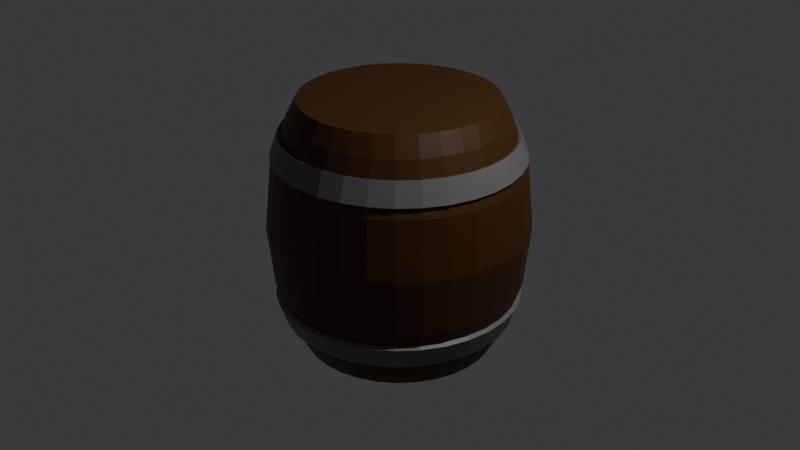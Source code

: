 # Source: barrel.blend  (saved by Blender 4.3.34; exported with 4.5.12 LTS)
import bpy
from mathutils import Matrix  # noqa: F401  (used for matrix-valued properties, if any)

bpy.ops.wm.read_factory_settings(use_empty=True)
scene = bpy.context.scene
scene.name = 'Scene'

# ---- collections
col_collection = bpy.data.collections.new('Collection'); scene.collection.children.link(col_collection)

# ---- materials (node trees are filled in below, after node groups)
mat_material_002 = bpy.data.materials.new('Material.002')
mat_material_001 = bpy.data.materials.new('Material.001')

# ---- material node trees
mat_material_002.use_nodes = True; mat_material_002.node_tree.nodes.clear()
_N = mat_material_002.node_tree.nodes; _L = mat_material_002.node_tree.links
n0 = _N.new('ShaderNodeBsdfPrincipled'); n0.name = 'Principled BSDF'; n0.location = (10, 300)
n0.inputs[0].default_value = (0.06042, 0.02178, 0.0, 1.0)
n1 = _N.new('ShaderNodeOutputMaterial'); n1.name = 'Material Output'; n1.location = (300, 300)
_L.new(n0.outputs[0], n1.inputs[0])
n1.is_active_output = True
mat_material_001.use_nodes = True; mat_material_001.node_tree.nodes.clear()
_N = mat_material_001.node_tree.nodes; _L = mat_material_001.node_tree.links
n0 = _N.new('ShaderNodeBsdfPrincipled'); n0.name = 'Principled BSDF'; n0.location = (10, 300)
n0.inputs[0].default_value = (0.1749, 0.1583, 0.1675, 1.0)
n1 = _N.new('ShaderNodeOutputMaterial'); n1.name = 'Material Output'; n1.location = (300, 300)
_L.new(n0.outputs[0], n1.inputs[0])
n1.is_active_output = True

# ---- world
world_world = bpy.data.worlds.new('World'); scene.world = world_world
world_world.use_nodes = True; world_world.node_tree.nodes.clear()
_N = world_world.node_tree.nodes; _L = world_world.node_tree.links
n0 = _N.new('ShaderNodeOutputWorld'); n0.name = 'World Output'; n0.location = (300, 300)
n1 = _N.new('ShaderNodeBackground'); n1.name = 'Background'; n1.location = (10, 300)
n1.inputs[0].default_value = (0.05088, 0.05088, 0.05088, 1.0)
_L.new(n1.outputs[0], n0.inputs[0])
n0.is_active_output = True
world_world.color = (0.05088, 0.05088, 0.05088)
world_world.sun_shadow_jitter_overblur = 0.0

# ---- cameras
cam_camera = bpy.data.cameras.new('Camera')
cam_camera.clip_end = 100.0
cam_camera.ortho_scale = 7.314

# ---- lights
light_light = bpy.data.lights.new('Light', 'POINT')
light_light.energy = 1000.0
light_light.shadow_soft_size = 0.1

# ---- meshes
me_cylinder = bpy.data.meshes.new('Cylinder')
me_cylinder.from_pydata([(0.0, 1.0, -1.0), (0.0, 1.0, 1.0), (0.1951, 0.9808, -1.0), (0.1951, 0.9808, 1.0), (0.3827, 0.9239, -1.0), (0.3827, 0.9239, 1.0), (0.5556, 0.8315, -1.0), (0.5556, 0.8315, 1.0), (0.7071, 0.7071, -1.0), (0.7071, 0.7071, 1.0), (0.8315, 0.5556, -1.0), (0.8315, 0.5556, 1.0), (0.9239, 0.3827, -1.0), (0.9239, 0.3827, 1.0), (0.9808, 0.1951, -1.0), (0.9808, 0.1951, 1.0), (1.0, 0.0, -1.0), (1.0, 0.0, 1.0), (0.9808, -0.1951, -1.0), (0.9808, -0.1951, 1.0), (0.9239, -0.3827, -1.0), (0.9239, -0.3827, 1.0), (0.8315, -0.5556, -1.0), (0.8315, -0.5556, 1.0), (0.7071, -0.7071, -1.0), (0.7071, -0.7071, 1.0), (0.5556, -0.8315, -1.0), (0.5556, -0.8315, 1.0), (0.3827, -0.9239, -1.0), (0.3827, -0.9239, 1.0), (0.1951, -0.9808, -1.0), (0.1951, -0.9808, 1.0), (0.0, -1.0, -1.0), (0.0, -1.0, 1.0), (-0.1951, -0.9808, -1.0), (-0.1951, -0.9808, 1.0), (-0.3827, -0.9239, -1.0), (-0.3827, -0.9239, 1.0), (-0.5556, -0.8315, -1.0), (-0.5556, -0.8315, 1.0), (-0.7071, -0.7071, -1.0), (-0.7071, -0.7071, 1.0), (-0.8315, -0.5556, -1.0), (-0.8315, -0.5556, 1.0), (-0.9239, -0.3827, -1.0), (-0.9239, -0.3827, 1.0), (-0.9808, -0.1951, -1.0), (-0.9808, -0.1951, 1.0), (-1.0, 0.0, -1.0), (-1.0, 0.0, 1.0), (-0.9808, 0.1951, -1.0), (-0.9808, 0.1951, 1.0), (-0.9239, 0.3827, -1.0), (-0.9239, 0.3827, 1.0), (-0.8315, 0.5556, -1.0), (-0.8315, 0.5556, 1.0), (-0.7071, 0.7071, -1.0), (-0.7071, 0.7071, 1.0), (-0.5556, 0.8315, -1.0), (-0.5556, 0.8315, 1.0), (-0.3827, 0.9239, -1.0), (-0.3827, 0.9239, 1.0), (-0.1951, 0.9808, -1.0), (-0.1951, 0.9808, 1.0), (3.446e-10, 1.103, 0.85), (3.446e-10, 1.103, -0.85), (0.0, 1.281, 0.46), (0.0, 1.344, 0.0), (0.0, 1.281, -0.46), (0.2151, 1.081, -0.85), (0.2151, 1.081, 0.85), (0.2499, 1.256, -0.46), (0.2621, 1.318, 0.0), (0.2499, 1.256, 0.46), (0.422, 1.019, -0.85), (0.422, 1.019, 0.85), (0.4902, 1.183, -0.46), (0.5142, 1.241, 0.0), (0.4902, 1.183, 0.46), (0.6126, 0.9168, -0.85), (0.6126, 0.9168, 0.85), (0.7117, 1.065, -0.46), (0.7465, 1.117, 0.0), (0.7117, 1.065, 0.46), (0.7797, 0.7797, -0.85), (0.7797, 0.7797, 0.85), (0.9058, 0.9058, -0.46), (0.9501, 0.9501, 0.0), (0.9058, 0.9058, 0.46), (0.9168, 0.6126, -0.85), (0.9168, 0.6126, 0.85), (1.065, 0.7117, -0.46), (1.117, 0.7465, 0.0), (1.065, 0.7117, 0.46), (1.019, 0.422, -0.85), (1.019, 0.422, 0.85), (1.183, 0.4902, -0.46), (1.241, 0.5142, 0.0), (1.183, 0.4902, 0.46), (1.081, 0.2151, -0.85), (1.081, 0.2151, 0.85), (1.256, 0.2499, -0.46), (1.318, 0.2621, 0.0), (1.256, 0.2499, 0.46), (1.103, -1.53e-09, -0.85), (1.103, -1.53e-09, 0.85), (1.281, -3.725e-09, -0.46), (1.344, -5.588e-09, 0.0), (1.281, -3.725e-09, 0.46), (1.081, -0.2151, -0.85), (1.081, -0.2151, 0.85), (1.256, -0.2499, -0.46), (1.318, -0.2621, 0.0), (1.256, -0.2499, 0.46), (1.019, -0.422, -0.85), (1.019, -0.422, 0.85), (1.183, -0.4902, -0.46), (1.241, -0.5142, 0.0), (1.183, -0.4902, 0.46), (0.9168, -0.6126, -0.85), (0.9168, -0.6126, 0.85), (1.065, -0.7117, -0.46), (1.117, -0.7465, 0.0), (1.065, -0.7117, 0.46), (0.7797, -0.7797, -0.85), (0.7797, -0.7797, 0.85), (0.9058, -0.9058, -0.46), (0.9501, -0.9501, 0.0), (0.9058, -0.9058, 0.46), (0.6126, -0.9168, -0.85), (0.6126, -0.9168, 0.85), (0.7117, -1.065, -0.46), (0.7465, -1.117, 0.0), (0.7117, -1.065, 0.46), (0.422, -1.019, -0.85), (0.422, -1.019, 0.85), (0.4902, -1.183, -0.46), (0.5142, -1.241, 0.0), (0.4902, -1.183, 0.46), (0.2151, -1.081, -0.85), (0.2151, -1.081, 0.85), (0.2499, -1.256, -0.46), (0.2621, -1.318, 0.0), (0.2499, -1.256, 0.46), (3.446e-10, -1.103, -0.85), (3.446e-10, -1.103, 0.85), (0.0, -1.281, -0.46), (0.0, -1.344, 0.0), (0.0, -1.281, 0.46), (-0.2151, -1.081, -0.85), (-0.2151, -1.081, 0.85), (-0.2499, -1.256, -0.46), (-0.2621, -1.318, 0.0), (-0.2499, -1.256, 0.46), (-0.422, -1.019, -0.85), (-0.422, -1.019, 0.85), (-0.4902, -1.183, -0.46), (-0.5142, -1.241, 0.0), (-0.4902, -1.183, 0.46), (-0.6126, -0.9168, -0.85), (-0.6126, -0.9168, 0.85), (-0.7117, -1.065, -0.46), (-0.7465, -1.117, 0.0), (-0.7117, -1.065, 0.46), (-0.7797, -0.7797, -0.85), (-0.7797, -0.7797, 0.85), (-0.9058, -0.9058, -0.46), (-0.9501, -0.9501, 0.0), (-0.9058, -0.9058, 0.46), (-0.9168, -0.6126, -0.85), (-0.9168, -0.6126, 0.85), (-1.065, -0.7117, -0.46), (-1.117, -0.7465, 0.0), (-1.065, -0.7117, 0.46), (-1.019, -0.422, -0.85), (-1.019, -0.422, 0.85), (-1.183, -0.4902, -0.46), (-1.241, -0.5142, 0.0), (-1.183, -0.4902, 0.46), (-1.081, -0.2151, -0.85), (-1.081, -0.2151, 0.85), (-1.256, -0.2499, -0.46), (-1.318, -0.2621, 0.0), (-1.256, -0.2499, 0.46), (-1.103, -1.53e-09, -0.85), (-1.103, -1.53e-09, 0.85), (-1.281, -3.725e-09, -0.46), (-1.344, -5.588e-09, 0.0), (-1.281, -3.725e-09, 0.46), (-1.081, 0.2151, -0.85), (-1.081, 0.2151, 0.85), (-1.256, 0.2499, -0.46), (-1.318, 0.2621, 0.0), (-1.256, 0.2499, 0.46), (-1.019, 0.422, -0.85), (-1.019, 0.422, 0.85), (-1.183, 0.4902, -0.46), (-1.241, 0.5142, 0.0), (-1.183, 0.4902, 0.46), (-0.9168, 0.6126, -0.85), (-0.9168, 0.6126, 0.85), (-1.065, 0.7117, -0.46), (-1.117, 0.7465, 0.0), (-1.065, 0.7117, 0.46), (-0.7797, 0.7797, -0.85), (-0.7797, 0.7797, 0.85), (-0.9058, 0.9058, -0.46), (-0.9501, 0.9501, 0.0), (-0.9058, 0.9058, 0.46), (-0.6126, 0.9168, -0.85), (-0.6126, 0.9168, 0.85), (-0.7117, 1.065, -0.46), (-0.7465, 1.117, 0.0), (-0.7117, 1.065, 0.46), (-0.422, 1.019, -0.85), (-0.422, 1.019, 0.85), (-0.4902, 1.183, -0.46), (-0.5142, 1.241, 0.0), (-0.4902, 1.183, 0.46), (-0.2151, 1.081, -0.85), (-0.2151, 1.081, 0.85), (-0.2499, 1.256, -0.46), (-0.2621, 1.318, 0.0), (-0.2499, 1.256, 0.46)], [], [(62, 219, 65, 0), (4, 74, 79, 6), (6, 79, 84, 8), (8, 84, 89, 10), (10, 89, 94, 12), (12, 94, 99, 14), (14, 99, 104, 16), (16, 104, 109, 18), (18, 109, 114, 20), (20, 114, 119, 22), (22, 119, 124, 24), (24, 124, 129, 26), (26, 129, 134, 28), (28, 134, 139, 30), (30, 139, 144, 32), (32, 144, 149, 34), (34, 149, 154, 36), (36, 154, 159, 38), (38, 159, 164, 40), (40, 164, 169, 42), (42, 169, 174, 44), (44, 174, 179, 46), (46, 179, 184, 48), (48, 184, 189, 50), (50, 189, 194, 52), (52, 194, 199, 54), (54, 199, 204, 56), (56, 204, 209, 58), (58, 209, 214, 60), (60, 214, 219, 62), (3, 1, 63, 61, 59, 57, 55, 53, 51, 49, 47, 45, 43, 41, 39, 37, 35, 33, 31, 29, 27, 25, 23, 21, 19, 17, 15, 13, 11, 9, 7, 5), (0, 65, 69, 2), (0, 2, 4, 6, 8, 10, 12, 14, 16, 18, 20, 22, 24, 26, 28, 30, 32, 34, 36, 38, 40, 42, 44, 46, 48, 50, 52, 54, 56, 58, 60, 62), (2, 69, 74, 4), (215, 61, 63, 220), (210, 59, 61, 215), (205, 57, 59, 210), (200, 55, 57, 205), (195, 53, 55, 200), (190, 51, 53, 195), (185, 49, 51, 190), (180, 47, 49, 185), (175, 45, 47, 180), (170, 43, 45, 175), (165, 41, 43, 170), (160, 39, 41, 165), (155, 37, 39, 160), (150, 35, 37, 155), (145, 33, 35, 150), (140, 31, 33, 145), (135, 29, 31, 140), (130, 27, 29, 135), (125, 25, 27, 130), (120, 23, 25, 125), (115, 21, 23, 120), (110, 19, 21, 115), (105, 17, 19, 110), (100, 15, 17, 105), (95, 13, 15, 100), (90, 11, 13, 95), (85, 9, 11, 90), (80, 7, 9, 85), (75, 5, 7, 80), (70, 3, 5, 75), (64, 1, 3, 70), (220, 64, 66, 223), (223, 66, 67, 222), (222, 67, 68, 221), (221, 68, 65, 219), (215, 220, 223, 218), (218, 223, 222, 217), (217, 222, 221, 216), (216, 221, 219, 214), (210, 215, 218, 213), (213, 218, 217, 212), (212, 217, 216, 211), (211, 216, 214, 209), (205, 210, 213, 208), (208, 213, 212, 207), (207, 212, 211, 206), (206, 211, 209, 204), (200, 205, 208, 203), (203, 208, 207, 202), (202, 207, 206, 201), (201, 206, 204, 199), (195, 200, 203, 198), (198, 203, 202, 197), (197, 202, 201, 196), (196, 201, 199, 194), (190, 195, 198, 193), (193, 198, 197, 192), (192, 197, 196, 191), (191, 196, 194, 189), (185, 190, 193, 188), (188, 193, 192, 187), (187, 192, 191, 186), (186, 191, 189, 184), (180, 185, 188, 183), (183, 188, 187, 182), (182, 187, 186, 181), (181, 186, 184, 179), (175, 180, 183, 178), (178, 183, 182, 177), (177, 182, 181, 176), (176, 181, 179, 174), (170, 175, 178, 173), (173, 178, 177, 172), (172, 177, 176, 171), (171, 176, 174, 169), (165, 170, 173, 168), (168, 173, 172, 167), (167, 172, 171, 166), (166, 171, 169, 164), (160, 165, 168, 163), (163, 168, 167, 162), (162, 167, 166, 161), (161, 166, 164, 159), (155, 160, 163, 158), (158, 163, 162, 157), (157, 162, 161, 156), (156, 161, 159, 154), (150, 155, 158, 153), (153, 158, 157, 152), (152, 157, 156, 151), (151, 156, 154, 149), (145, 150, 153, 148), (148, 153, 152, 147), (147, 152, 151, 146), (146, 151, 149, 144), (140, 145, 148, 143), (143, 148, 147, 142), (142, 147, 146, 141), (141, 146, 144, 139), (135, 140, 143, 138), (138, 143, 142, 137), (137, 142, 141, 136), (136, 141, 139, 134), (130, 135, 138, 133), (133, 138, 137, 132), (132, 137, 136, 131), (131, 136, 134, 129), (125, 130, 133, 128), (128, 133, 132, 127), (127, 132, 131, 126), (126, 131, 129, 124), (120, 125, 128, 123), (123, 128, 127, 122), (122, 127, 126, 121), (121, 126, 124, 119), (115, 120, 123, 118), (118, 123, 122, 117), (117, 122, 121, 116), (116, 121, 119, 114), (110, 115, 118, 113), (113, 118, 117, 112), (112, 117, 116, 111), (111, 116, 114, 109), (105, 110, 113, 108), (108, 113, 112, 107), (107, 112, 111, 106), (106, 111, 109, 104), (100, 105, 108, 103), (103, 108, 107, 102), (102, 107, 106, 101), (101, 106, 104, 99), (95, 100, 103, 98), (98, 103, 102, 97), (97, 102, 101, 96), (96, 101, 99, 94), (90, 95, 98, 93), (93, 98, 97, 92), (92, 97, 96, 91), (91, 96, 94, 89), (85, 90, 93, 88), (88, 93, 92, 87), (87, 92, 91, 86), (86, 91, 89, 84), (80, 85, 88, 83), (83, 88, 87, 82), (82, 87, 86, 81), (81, 86, 84, 79), (75, 80, 83, 78), (78, 83, 82, 77), (77, 82, 81, 76), (76, 81, 79, 74), (70, 75, 78, 73), (73, 78, 77, 72), (72, 77, 76, 71), (71, 76, 74, 69), (64, 70, 73, 66), (66, 73, 72, 67), (67, 72, 71, 68), (68, 71, 69, 65), (220, 63, 1, 64)])
_uv = me_cylinder.uv_layers.new(name='UVMap')
_uv.uv.foreach_set('vector', [0.03125, 0.5, 0.03125, 0.5375, 0.0, 0.5375, 0.0, 0.5, 0.9375, 0.5, 0.9375, 0.5375, 0.9062, 0.5375, 0.9062, 0.5, 0.9062, 0.5, 0.9062, 0.5375, 0.875, 0.5375, 0.875, 0.5, 0.875, 0.5, 0.875, 0.5375, 0.8438, 0.5375, 0.8438, 0.5, 0.8438, 0.5, 0.8438, 0.5375, 0.8125, 0.5375, 0.8125, 0.5, 0.8125, 0.5, 0.8125, 0.5375, 0.7812, 0.5375, 0.7812, 0.5, 0.7812, 0.5, 0.7812, 0.5375, 0.75, 0.5375, 0.75, 0.5, 0.75, 0.5, 0.75, 0.5375, 0.7188, 0.5375, 0.7188, 0.5, 0.7188, 0.5, 0.7188, 0.5375, 0.6875, 0.5375, 0.6875, 0.5, 0.6875, 0.5, 0.6875, 0.5375, 0.6562, 0.5375, 0.6562, 0.5, 0.6562, 0.5, 0.6562, 0.5375, 0.625, 0.5375, 0.625, 0.5, 0.625, 0.5, 0.625, 0.5375, 0.5938, 0.5375, 0.5938, 0.5, 0.5938, 0.5, 0.5938, 0.5375, 0.5625, 0.5375, 0.5625, 0.5, 0.5625, 0.5, 0.5625, 0.5375, 0.5312, 0.5375, 0.5312, 0.5, 0.5312, 0.5, 0.5312, 0.5375, 0.5, 0.5375, 0.5, 0.5, 0.5, 0.5, 0.5, 0.5375, 0.4688, 0.5375, 0.4688, 0.5, 0.4688, 0.5, 0.4688, 0.5375, 0.4375, 0.5375, 0.4375, 0.5, 0.4375, 0.5, 0.4375, 0.5375, 0.4062, 0.5375, 0.4062, 0.5, 0.4062, 0.5, 0.4062, 0.5375, 0.375, 0.5375, 0.375, 0.5, 0.375, 0.5, 0.375, 0.5375, 0.3438, 0.5375, 0.3438, 0.5, 0.3438, 0.5, 0.3438, 0.5375, 0.3125, 0.5375, 0.3125, 0.5, 0.3125, 0.5, 0.3125, 0.5375, 0.2812, 0.5375, 0.2812, 0.5, 0.2812, 0.5, 0.2812, 0.5375, 0.25, 0.5375, 0.25, 0.5, 0.25, 0.5, 0.25, 0.5375, 0.2188, 0.5375, 0.2188, 0.5, 0.2188, 0.5, 0.2188, 0.5375, 0.1875, 0.5375, 0.1875, 0.5, 0.1875, 0.5, 0.1875, 0.5375, 0.1562, 0.5375, 0.1562, 0.5, 0.1562, 0.5, 0.1562, 0.5375, 0.125, 0.5375, 0.125, 0.5, 0.125, 0.5, 0.125, 0.5375, 0.09375, 0.5375, 0.09375, 0.5, 0.09375, 0.5, 0.09375, 0.5375, 0.0625, 0.5375, 0.0625, 0.5, 0.0625, 0.5, 0.0625, 0.5375, 0.03125, 0.5375, 0.03125, 0.5, 0.2968, 0.4854, 0.25, 0.49, 0.2032, 0.4854, 0.1582, 0.4717, 0.1167, 0.4496, 0.08029, 0.4197, 0.05045, 0.3833, 0.02827, 0.3418, 0.01461, 0.2968, 0.01, 0.25, 0.01461, 0.2032, 0.02827, 0.1582, 0.05045, 0.1167, 0.08029, 0.08029, 0.1167, 0.05045, 0.1582, 0.02827, 0.2032, 0.01461, 0.25, 0.01, 0.2968, 0.01461, 0.3418, 0.02827, 0.3833, 0.05045, 0.4197, 0.08029, 0.4496, 0.1167, 0.4717, 0.1582, 0.4854, 0.2032, 0.49, 0.25, 0.4854, 0.2968, 0.4717, 0.3418, 0.4496, 0.3833, 0.4197, 0.4197, 0.3833, 0.4496, 0.3418, 0.4717, 1.0, 0.5, 1.0, 0.5375, 0.9688, 0.5375, 0.9688, 0.5, 0.75, 0.49, 0.7968, 0.4854, 0.8418, 0.4717, 0.8833, 0.4496, 0.9197, 0.4197, 0.9496, 0.3833, 0.9717, 0.3418, 0.9854, 0.2968, 0.99, 0.25, 0.9854, 0.2032, 0.9717, 0.1582, 0.9496, 0.1167, 0.9197, 0.08029, 0.8833, 0.05045, 0.8418, 0.02827, 0.7968, 0.01461, 0.75, 0.01, 0.7032, 0.01461, 0.6582, 0.02827, 0.6167, 0.05045, 0.5803, 0.08029, 0.5504, 0.1167, 0.5283, 0.1582, 0.5146, 0.2032, 0.51, 0.25, 0.5146, 0.2968, 0.5283, 0.3418, 0.5504, 0.3833, 0.5803, 0.4197, 0.6167, 0.4496, 0.6582, 0.4717, 0.7032, 0.4854, 0.9688, 0.5, 0.9688, 0.5375, 0.9375, 0.5375, 0.9375, 0.5, 0.0625, 0.9625, 0.0625, 1.0, 0.03125, 1.0, 0.03125, 0.9625, 0.09375, 0.9625, 0.09375, 1.0, 0.0625, 1.0, 0.0625, 0.9625, 0.125, 0.9625, 0.125, 1.0, 0.09375, 1.0, 0.09375, 0.9625, 0.1562, 0.9625, 0.1562, 1.0, 0.125, 1.0, 0.125, 0.9625, 0.1875, 0.9625, 0.1875, 1.0, 0.1562, 1.0, 0.1562, 0.9625, 0.2188, 0.9625, 0.2188, 1.0, 0.1875, 1.0, 0.1875, 0.9625, 0.25, 0.9625, 0.25, 1.0, 0.2188, 1.0, 0.2188, 0.9625, 0.2812, 0.9625, 0.2812, 1.0, 0.25, 1.0, 0.25, 0.9625, 0.3125, 0.9625, 0.3125, 1.0, 0.2812, 1.0, 0.2812, 0.9625, 0.3438, 0.9625, 0.3438, 1.0, 0.3125, 1.0, 0.3125, 0.9625, 0.375, 0.9625, 0.375, 1.0, 0.3438, 1.0, 0.3438, 0.9625, 0.4062, 0.9625, 0.4062, 1.0, 0.375, 1.0, 0.375, 0.9625, 0.4375, 0.9625, 0.4375, 1.0, 0.4062, 1.0, 0.4062, 0.9625, 0.4688, 0.9625, 0.4688, 1.0, 0.4375, 1.0, 0.4375, 0.9625, 0.5, 0.9625, 0.5, 1.0, 0.4688, 1.0, 0.4688, 0.9625, 0.5312, 0.9625, 0.5312, 1.0, 0.5, 1.0, 0.5, 0.9625, 0.5625, 0.9625, 0.5625, 1.0, 0.5312, 1.0, 0.5312, 0.9625, 0.5938, 0.9625, 0.5938, 1.0, 0.5625, 1.0, 0.5625, 0.9625, 0.625, 0.9625, 0.625, 1.0, 0.5938, 1.0, 0.5938, 0.9625, 0.6562, 0.9625, 0.6562, 1.0, 0.625, 1.0, 0.625, 0.9625, 0.6875, 0.9625, 0.6875, 1.0, 0.6562, 1.0, 0.6562, 0.9625, 0.7188, 0.9625, 0.7188, 1.0, 0.6875, 1.0, 0.6875, 0.9625, 0.75, 0.9625, 0.75, 1.0, 0.7188, 1.0, 0.7188, 0.9625, 0.7812, 0.9625, 0.7812, 1.0, 0.75, 1.0, 0.75, 0.9625, 0.8125, 0.9625, 0.8125, 1.0, 0.7812, 1.0, 0.7812, 0.9625, 0.8438, 0.9625, 0.8438, 1.0, 0.8125, 1.0, 0.8125, 0.9625, 0.875, 0.9625, 0.875, 1.0, 0.8438, 1.0, 0.8438, 0.9625, 0.9062, 0.9625, 0.9062, 1.0, 0.875, 1.0, 0.875, 0.9625, 0.9375, 0.9625, 0.9375, 1.0, 0.9062, 1.0, 0.9062, 0.9625, 0.9688, 0.9625, 0.9688, 1.0, 0.9375, 1.0, 0.9375, 0.9625, 1.0, 0.9625, 1.0, 1.0, 0.9688, 1.0, 0.9688, 0.9625, 0.03125, 0.9625, 0.0, 0.9625, 0.0007045, 0.8753, 0.03125, 0.8753, 0.03125, 0.8753, 0.0007045, 0.8753, 0.003161, 0.75, 0.03125, 0.75, 0.03125, 0.75, 0.003161, 0.75, 0.0007045, 0.6247, 0.03125, 0.6247, 0.03125, 0.6247, 0.0007045, 0.6247, 0.0, 0.5375, 0.03125, 0.5375, 0.0625, 0.9625, 0.03125, 0.9625, 0.03125, 0.8753, 0.0625, 0.8753, 0.0625, 0.8753, 0.03125, 0.8753, 0.03125, 0.75, 0.0625, 0.75, 0.0625, 0.75, 0.03125, 0.75, 0.03125, 0.6247, 0.0625, 0.6247, 0.0625, 0.6247, 0.03125, 0.6247, 0.03125, 0.5375, 0.0625, 0.5375, 0.09375, 0.9625, 0.0625, 0.9625, 0.0625, 0.8753, 0.09375, 0.8753, 0.09375, 0.8753, 0.0625, 0.8753, 0.0625, 0.75, 0.09375, 0.75, 0.09375, 0.75, 0.0625, 0.75, 0.0625, 0.6247, 0.09375, 0.6247, 0.09375, 0.6247, 0.0625, 0.6247, 0.0625, 0.5375, 0.09375, 0.5375, 0.125, 0.9625, 0.09375, 0.9625, 0.09375, 0.8753, 0.125, 0.8753, 0.125, 0.8753, 0.09375, 0.8753, 0.09375, 0.75, 0.125, 0.75, 0.125, 0.75, 0.09375, 0.75, 0.09375, 0.6247, 0.125, 0.6247, 0.125, 0.6247, 0.09375, 0.6247, 0.09375, 0.5375, 0.125, 0.5375, 0.1562, 0.9625, 0.125, 0.9625, 0.125, 0.8753, 0.1563, 0.8753, 0.1563, 0.8753, 0.125, 0.8753, 0.125, 0.75, 0.1562, 0.75, 0.1562, 0.75, 0.125, 0.75, 0.125, 0.6247, 0.1562, 0.6247, 0.1562, 0.6247, 0.125, 0.6247, 0.125, 0.5375, 0.1562, 0.5375, 0.1875, 0.9625, 0.1562, 0.9625, 0.1563, 0.8753, 0.1875, 0.8753, 0.1875, 0.8753, 0.1563, 0.8753, 0.1562, 0.75, 0.1875, 0.75, 0.1875, 0.75, 0.1562, 0.75, 0.1562, 0.6247, 0.1875, 0.6247, 0.1875, 0.6247, 0.1562, 0.6247, 0.1562, 0.5375, 0.1875, 0.5375, 0.2188, 0.9625, 0.1875, 0.9625, 0.1875, 0.8753, 0.2188, 0.8753, 0.2188, 0.8753, 0.1875, 0.8753, 0.1875, 0.75, 0.2188, 0.75, 0.2188, 0.75, 0.1875, 0.75, 0.1875, 0.6247, 0.2188, 0.6247, 0.2188, 0.6247, 0.1875, 0.6247, 0.1875, 0.5375, 0.2188, 0.5375, 0.25, 0.9625, 0.2188, 0.9625, 0.2188, 0.8753, 0.25, 0.8753, 0.25, 0.8753, 0.2188, 0.8753, 0.2188, 0.75, 0.25, 0.75, 0.25, 0.75, 0.2188, 0.75, 0.2188, 0.6247, 0.25, 0.6247, 0.25, 0.6247, 0.2188, 0.6247, 0.2188, 0.5375, 0.25, 0.5375, 0.2812, 0.9625, 0.25, 0.9625, 0.25, 0.8753, 0.2812, 0.8753, 0.2812, 0.8753, 0.25, 0.8753, 0.25, 0.75, 0.2812, 0.75, 0.2812, 0.75, 0.25, 0.75, 0.25, 0.6247, 0.2812, 0.6247, 0.2812, 0.6247, 0.25, 0.6247, 0.25, 0.5375, 0.2812, 0.5375, 0.3125, 0.9625, 0.2812, 0.9625, 0.2812, 0.8753, 0.3125, 0.8753, 0.3125, 0.8753, 0.2812, 0.8753, 0.2812, 0.75, 0.3125, 0.75, 0.3125, 0.75, 0.2812, 0.75, 0.2812, 0.6247, 0.3125, 0.6247, 0.3125, 0.6247, 0.2812, 0.6247, 0.2812, 0.5375, 0.3125, 0.5375, 0.3438, 0.9625, 0.3125, 0.9625, 0.3125, 0.8753, 0.3438, 0.8753, 0.3438, 0.8753, 0.3125, 0.8753, 0.3125, 0.75, 0.3438, 0.75, 0.3438, 0.75, 0.3125, 0.75, 0.3125, 0.6247, 0.3438, 0.6247, 0.3438, 0.6247, 0.3125, 0.6247, 0.3125, 0.5375, 0.3438, 0.5375, 0.375, 0.9625, 0.3438, 0.9625, 0.3438, 0.8753, 0.375, 0.8753, 0.375, 0.8753, 0.3438, 0.8753, 0.3438, 0.75, 0.375, 0.75, 0.375, 0.75, 0.3438, 0.75, 0.3438, 0.6247, 0.375, 0.6247, 0.375, 0.6247, 0.3438, 0.6247, 0.3438, 0.5375, 0.375, 0.5375, 0.4062, 0.9625, 0.375, 0.9625, 0.375, 0.8753, 0.4062, 0.8753, 0.4062, 0.8753, 0.375, 0.8753, 0.375, 0.75, 0.4062, 0.75, 0.4062, 0.75, 0.375, 0.75, 0.375, 0.6247, 0.4062, 0.6247, 0.4062, 0.6247, 0.375, 0.6247, 0.375, 0.5375, 0.4062, 0.5375, 0.4375, 0.9625, 0.4062, 0.9625, 0.4062, 0.8753, 0.4375, 0.8753, 0.4375, 0.8753, 0.4062, 0.8753, 0.4062, 0.75, 0.4375, 0.75, 0.4375, 0.75, 0.4062, 0.75, 0.4062, 0.6247, 0.4375, 0.6247, 0.4375, 0.6247, 0.4062, 0.6247, 0.4062, 0.5375, 0.4375, 0.5375, 0.4688, 0.9625, 0.4375, 0.9625, 0.4375, 0.8753, 0.4688, 0.8753, 0.4688, 0.8753, 0.4375, 0.8753, 0.4375, 0.75, 0.4688, 0.75, 0.4688, 0.75, 0.4375, 0.75, 0.4375, 0.6247, 0.4688, 0.6247, 0.4688, 0.6247, 0.4375, 0.6247, 0.4375, 0.5375, 0.4688, 0.5375, 0.5, 0.9625, 0.4688, 0.9625, 0.4688, 0.8753, 0.5, 0.8753, 0.5, 0.8753, 0.4688, 0.8753, 0.4688, 0.75, 0.5, 0.75, 0.5, 0.75, 0.4688, 0.75, 0.4688, 0.6247, 0.5, 0.6247, 0.5, 0.6247, 0.4688, 0.6247, 0.4688, 0.5375, 0.5, 0.5375, 0.5312, 0.9625, 0.5, 0.9625, 0.5, 0.8753, 0.5312, 0.8753, 0.5312, 0.8753, 0.5, 0.8753, 0.5, 0.75, 0.5312, 0.75, 0.5312, 0.75, 0.5, 0.75, 0.5, 0.6247, 0.5312, 0.6247, 0.5312, 0.6247, 0.5, 0.6247, 0.5, 0.5375, 0.5312, 0.5375, 0.5625, 0.9625, 0.5312, 0.9625, 0.5312, 0.8753, 0.5625, 0.8753, 0.5625, 0.8753, 0.5312, 0.8753, 0.5312, 0.75, 0.5625, 0.75, 0.5625, 0.75, 0.5312, 0.75, 0.5312, 0.6247, 0.5625, 0.6247, 0.5625, 0.6247, 0.5312, 0.6247, 0.5312, 0.5375, 0.5625, 0.5375, 0.5938, 0.9625, 0.5625, 0.9625, 0.5625, 0.8753, 0.5938, 0.8753, 0.5938, 0.8753, 0.5625, 0.8753, 0.5625, 0.75, 0.5938, 0.75, 0.5938, 0.75, 0.5625, 0.75, 0.5625, 0.6247, 0.5938, 0.6247, 0.5938, 0.6247, 0.5625, 0.6247, 0.5625, 0.5375, 0.5938, 0.5375, 0.625, 0.9625, 0.5938, 0.9625, 0.5938, 0.8753, 0.625, 0.8753, 0.625, 0.8753, 0.5938, 0.8753, 0.5938, 0.75, 0.625, 0.75, 0.625, 0.75, 0.5938, 0.75, 0.5938, 0.6247, 0.625, 0.6247, 0.625, 0.6247, 0.5938, 0.6247, 0.5938, 0.5375, 0.625, 0.5375, 0.6562, 0.9625, 0.625, 0.9625, 0.625, 0.8753, 0.6562, 0.8753, 0.6562, 0.8753, 0.625, 0.8753, 0.625, 0.75, 0.6562, 0.75, 0.6562, 0.75, 0.625, 0.75, 0.625, 0.6247, 0.6562, 0.6247, 0.6562, 0.6247, 0.625, 0.6247, 0.625, 0.5375, 0.6562, 0.5375, 0.6875, 0.9625, 0.6562, 0.9625, 0.6562, 0.8753, 0.6875, 0.8753, 0.6875, 0.8753, 0.6562, 0.8753, 0.6562, 0.75, 0.6875, 0.75, 0.6875, 0.75, 0.6562, 0.75, 0.6562, 0.6247, 0.6875, 0.6247, 0.6875, 0.6247, 0.6562, 0.6247, 0.6562, 0.5375, 0.6875, 0.5375, 0.7188, 0.9625, 0.6875, 0.9625, 0.6875, 0.8753, 0.7188, 0.8753, 0.7188, 0.8753, 0.6875, 0.8753, 0.6875, 0.75, 0.7188, 0.75, 0.7188, 0.75, 0.6875, 0.75, 0.6875, 0.6247, 0.7188, 0.6247, 0.7188, 0.6247, 0.6875, 0.6247, 0.6875, 0.5375, 0.7188, 0.5375, 0.75, 0.9625, 0.7188, 0.9625, 0.7188, 0.8753, 0.75, 0.8753, 0.75, 0.8753, 0.7188, 0.8753, 0.7188, 0.75, 0.75, 0.75, 0.75, 0.75, 0.7188, 0.75, 0.7188, 0.6247, 0.75, 0.6247, 0.75, 0.6247, 0.7188, 0.6247, 0.7188, 0.5375, 0.75, 0.5375, 0.7812, 0.9625, 0.75, 0.9625, 0.75, 0.8753, 0.7812, 0.8753, 0.7812, 0.8753, 0.75, 0.8753, 0.75, 0.75, 0.7812, 0.75, 0.7812, 0.75, 0.75, 0.75, 0.75, 0.6247, 0.7812, 0.6247, 0.7812, 0.6247, 0.75, 0.6247, 0.75, 0.5375, 0.7812, 0.5375, 0.8125, 0.9625, 0.7812, 0.9625, 0.7812, 0.8753, 0.8125, 0.8753, 0.8125, 0.8753, 0.7812, 0.8753, 0.7812, 0.75, 0.8125, 0.75, 0.8125, 0.75, 0.7812, 0.75, 0.7812, 0.6247, 0.8125, 0.6247, 0.8125, 0.6247, 0.7812, 0.6247, 0.7812, 0.5375, 0.8125, 0.5375, 0.8438, 0.9625, 0.8125, 0.9625, 0.8125, 0.8753, 0.8438, 0.8753, 0.8438, 0.8753, 0.8125, 0.8753, 0.8125, 0.75, 0.8438, 0.75, 0.8438, 0.75, 0.8125, 0.75, 0.8125, 0.6247, 0.8438, 0.6247, 0.8438, 0.6247, 0.8125, 0.6247, 0.8125, 0.5375, 0.8438, 0.5375, 0.875, 0.9625, 0.8438, 0.9625, 0.8438, 0.8753, 0.875, 0.8753, 0.875, 0.8753, 0.8438, 0.8753, 0.8438, 0.75, 0.875, 0.75, 0.875, 0.75, 0.8438, 0.75, 0.8438, 0.6247, 0.875, 0.6247, 0.875, 0.6247, 0.8438, 0.6247, 0.8438, 0.5375, 0.875, 0.5375, 0.9062, 0.9625, 0.875, 0.9625, 0.875, 0.8753, 0.9063, 0.8753, 0.9063, 0.8753, 0.875, 0.8753, 0.875, 0.75, 0.9062, 0.75, 0.9062, 0.75, 0.875, 0.75, 0.875, 0.6247, 0.9062, 0.6247, 0.9062, 0.6247, 0.875, 0.6247, 0.875, 0.5375, 0.9062, 0.5375, 0.9375, 0.9625, 0.9062, 0.9625, 0.9063, 0.8753, 0.9375, 0.8753, 0.9375, 0.8753, 0.9063, 0.8753, 0.9062, 0.75, 0.9375, 0.75, 0.9375, 0.75, 0.9062, 0.75, 0.9062, 0.6247, 0.9375, 0.6247, 0.9375, 0.6247, 0.9062, 0.6247, 0.9062, 0.5375, 0.9375, 0.5375, 0.9688, 0.9625, 0.9375, 0.9625, 0.9375, 0.8753, 0.9688, 0.8753, 0.9688, 0.8753, 0.9375, 0.8753, 0.9375, 0.75, 0.9688, 0.75, 0.9688, 0.75, 0.9375, 0.75, 0.9375, 0.6247, 0.9688, 0.6247, 0.9688, 0.6247, 0.9375, 0.6247, 0.9375, 0.5375, 0.9688, 0.5375, 1.0, 0.9625, 0.9688, 0.9625, 0.9688, 0.8753, 0.9993, 0.8753, 0.9993, 0.8753, 0.9688, 0.8753, 0.9688, 0.75, 0.9968, 0.75, 0.9968, 0.75, 0.9688, 0.75, 0.9688, 0.6247, 0.9993, 0.6247, 0.9993, 0.6247, 0.9688, 0.6247, 0.9688, 0.5375, 1.0, 0.5375, 0.03125, 0.9625, 0.03125, 1.0, 0.0, 1.0, 0.0, 0.9625])
me_cylinder.materials.append(mat_material_002)
me_cylinder.update()
me_circle = bpy.data.meshes.new('Circle')
me_circle.from_pydata([(-3.659e-10, 0.9915, -1.018e-09), (-0.1934, 0.9724, -1.018e-09), (-0.3794, 0.916, -1.018e-09), (-0.5508, 0.8244, -1.018e-09), (-0.7011, 0.7011, -1.018e-09), (-0.8244, 0.5508, -1.018e-09), (-0.916, 0.3794, -1.018e-09), (-0.9724, 0.1934, -1.018e-09), (-0.9915, -2.15e-10, -1.018e-09), (-0.9724, -0.1934, -1.018e-09), (-0.916, -0.3794, -1.018e-09), (-0.8244, -0.5508, -1.018e-09), (-0.7011, -0.7011, -1.018e-09), (-0.5508, -0.8244, -1.018e-09), (-0.3794, -0.916, -1.018e-09), (-0.1934, -0.9724, -1.018e-09), (-3.659e-10, -0.9915, -1.018e-09), (0.1934, -0.9724, -1.018e-09), (0.3794, -0.916, -1.018e-09), (0.5508, -0.8244, -1.018e-09), (0.7011, -0.7011, -1.018e-09), (0.8244, -0.5508, -1.018e-09), (0.916, -0.3794, -1.018e-09), (0.9724, -0.1934, -1.018e-09), (0.9915, -2.15e-10, -1.018e-09), (0.9724, 0.1934, -1.018e-09), (0.916, 0.3794, -1.018e-09), (0.8244, 0.5508, -1.018e-09), (0.7011, 0.7011, -1.018e-09), (0.5508, 0.8244, -1.018e-09), (0.3794, 0.916, -1.018e-09), (0.1934, 0.9724, -1.018e-09), (-4.189e-10, 1.06, 0.143), (-0.2068, 1.04, 0.143), (-0.4057, 0.9795, 0.143), (-0.589, 0.8815, 0.143), (-0.7496, 0.7496, 0.143), (-0.8815, 0.589, 0.143), (-0.9795, 0.4057, 0.143), (-1.04, 0.2068, 0.143), (-1.06, -2.733e-08, 0.143), (-1.04, -0.2068, 0.143), (-0.9795, -0.4057, 0.143), (-0.8815, -0.589, 0.143), (-0.7496, -0.7496, 0.143), (-0.589, -0.8815, 0.143), (-0.4057, -0.9795, 0.143), (-0.2068, -1.04, 0.143), (-4.189e-10, -1.06, 0.143), (0.2068, -1.04, 0.143), (0.4057, -0.9795, 0.143), (0.589, -0.8815, 0.143), (0.7496, -0.7496, 0.143), (0.8815, -0.589, 0.143), (0.9795, -0.4057, 0.143), (1.04, -0.2068, 0.143), (1.06, -2.733e-08, 0.143), (1.04, 0.2068, 0.143), (0.9795, 0.4057, 0.143), (0.8815, 0.589, 0.143), (0.7496, 0.7496, 0.143), (0.589, 0.8815, 0.143), (0.4057, 0.9795, 0.143), (0.2068, 1.04, 0.143), (-3.659e-10, 0.8877, 0.04983), (-0.1732, 0.8707, 0.04983), (-0.3397, 0.8201, 0.04983), (-0.4932, 0.7381, 0.04983), (-0.6277, 0.6277, 0.04983), (-0.7381, 0.4932, 0.04983), (-0.8201, 0.3397, 0.04983), (-0.8707, 0.1732, 0.04983), (-0.8877, -1.816e-09, 0.04983), (-0.8707, -0.1732, 0.04983), (-0.8201, -0.3397, 0.04983), (-0.7381, -0.4932, 0.04983), (-0.6277, -0.6277, 0.04983), (-0.4932, -0.7381, 0.04983), (-0.3397, -0.8201, 0.04983), (-0.1732, -0.8707, 0.04983), (-3.659e-10, -0.8877, 0.04983), (0.1732, -0.8707, 0.04983), (0.3397, -0.8201, 0.04983), (0.4932, -0.7381, 0.04983), (0.6277, -0.6277, 0.04983), (0.7381, -0.4932, 0.04983), (0.8201, -0.3397, 0.04983), (0.8707, -0.1732, 0.04983), (0.8877, -7.486e-10, 0.04983), (0.8707, 0.1732, 0.04983), (0.8201, 0.3397, 0.04983), (0.7381, 0.4932, 0.04983), (0.6277, 0.6277, 0.04983), (0.4932, 0.7381, 0.04983), (0.3397, 0.8201, 0.04983), (0.1732, 0.8707, 0.04983), (-4.189e-10, 0.9564, 0.1928), (-0.1866, 0.938, 0.1928), (-0.366, 0.8836, 0.1928), (-0.5314, 0.7952, 0.1928), (-0.6763, 0.6763, 0.1928), (-0.7952, 0.5314, 0.1928), (-0.8836, 0.366, 0.1928), (-0.938, 0.1866, 0.1928), (-0.9564, -2.621e-08, 0.1928), (-0.938, -0.1866, 0.1928), (-0.8836, -0.366, 0.1928), (-0.7952, -0.5314, 0.1928), (-0.6763, -0.6763, 0.1928), (-0.5314, -0.7952, 0.1928), (-0.366, -0.8836, 0.1928), (-0.1866, -0.938, 0.1928), (-4.189e-10, -0.9564, 0.1928), (0.1866, -0.938, 0.1928), (0.366, -0.8836, 0.1928), (0.5314, -0.7952, 0.1928), (0.6763, -0.6763, 0.1928), (0.7952, -0.5314, 0.1928), (0.8836, -0.366, 0.1928), (0.938, -0.1866, 0.1928), (0.9564, -2.677e-08, 0.1928), (0.938, 0.1866, 0.1928), (0.8836, 0.366, 0.1928), (0.7952, 0.5314, 0.1928), (0.6763, 0.6763, 0.1928), (0.5314, 0.7952, 0.1928), (0.366, 0.8836, 0.1928), (0.1866, 0.938, 0.1928), (0.005293, 0.9915, 1.189), (0.1987, 0.9724, 1.189), (0.3847, 0.916, 1.188), (0.5561, 0.8244, 1.187), (0.7063, 0.7011, 1.186), (0.8296, 0.5508, 1.186), (0.9213, 0.3794, 1.186), (0.9777, 0.1934, 1.185), (0.9967, -2.188e-07, 1.185), (0.9777, -0.1934, 1.185), (0.9213, -0.3794, 1.186), (0.8296, -0.5508, 1.186), (0.7063, -0.7011, 1.186), (0.5561, -0.8244, 1.187), (0.3847, -0.916, 1.188), (0.1987, -0.9724, 1.189), (0.005293, -0.9915, 1.189), (-0.1881, -0.9724, 1.19), (-0.3741, -0.916, 1.191), (-0.5455, -0.8244, 1.192), (-0.6958, -0.7011, 1.192), (-0.8191, -0.5508, 1.193), (-0.9107, -0.3794, 1.193), (-0.9671, -0.1934, 1.193), (-0.9861, -2.203e-07, 1.193), (-0.9671, 0.1934, 1.193), (-0.9107, 0.3794, 1.193), (-0.8191, 0.5508, 1.193), (-0.6958, 0.7011, 1.192), (-0.5455, 0.8244, 1.192), (-0.3741, 0.916, 1.191), (-0.1881, 0.9724, 1.19), (0.004182, 1.06, 1.046), (0.211, 1.04, 1.045), (0.4099, 0.9795, 1.045), (0.5932, 0.8815, 1.044), (0.7538, 0.7496, 1.043), (0.8857, 0.589, 1.043), (0.9836, 0.4057, 1.042), (1.044, 0.2068, 1.042), (1.064, -1.931e-07, 1.042), (1.044, -0.2068, 1.042), (0.9836, -0.4057, 1.042), (0.8857, -0.589, 1.043), (0.7538, -0.7496, 1.043), (0.5932, -0.8815, 1.044), (0.4099, -0.9795, 1.045), (0.211, -1.04, 1.045), (0.004182, -1.06, 1.046), (-0.2026, -1.04, 1.047), (-0.4015, -0.9795, 1.048), (-0.5848, -0.8815, 1.049), (-0.7454, -0.7496, 1.049), (-0.8773, -0.589, 1.05), (-0.9753, -0.4057, 1.05), (-1.036, -0.2068, 1.051), (-1.056, -1.947e-07, 1.051), (-1.036, 0.2068, 1.051), (-0.9753, 0.4057, 1.05), (-0.8773, 0.589, 1.05), (-0.7454, 0.7496, 1.049), (-0.5848, 0.8815, 1.049), (-0.4015, 0.9795, 1.048), (-0.2026, 1.04, 1.047), (0.004906, 0.8877, 1.139), (0.1781, 0.8707, 1.139), (0.3446, 0.8201, 1.138), (0.4981, 0.7381, 1.137), (0.6326, 0.6277, 1.137), (0.743, 0.4932, 1.136), (0.825, 0.3397, 1.136), (0.8756, 0.1732, 1.136), (0.8926, -2.021e-07, 1.136), (0.8756, -0.1732, 1.136), (0.825, -0.3397, 1.136), (0.743, -0.4932, 1.136), (0.6326, -0.6277, 1.137), (0.4981, -0.7381, 1.137), (0.3446, -0.8201, 1.138), (0.1781, -0.8707, 1.139), (0.004906, -0.8877, 1.139), (-0.1683, -0.8707, 1.14), (-0.3348, -0.8201, 1.141), (-0.4883, -0.7381, 1.142), (-0.6228, -0.6277, 1.142), (-0.7332, -0.4932, 1.143), (-0.8152, -0.3397, 1.143), (-0.8657, -0.1732, 1.143), (-0.8828, -2.024e-07, 1.143), (-0.8657, 0.1732, 1.143), (-0.8152, 0.3397, 1.143), (-0.7332, 0.4932, 1.143), (-0.6228, 0.6277, 1.142), (-0.4883, 0.7381, 1.142), (-0.3348, 0.8201, 1.141), (-0.1683, 0.8707, 1.14), (0.003795, 0.9564, 0.9965), (0.1904, 0.938, 0.9957), (0.3698, 0.8836, 0.995), (0.5351, 0.7952, 0.9943), (0.6801, 0.6763, 0.9937), (0.799, 0.5314, 0.9932), (0.8874, 0.366, 0.9928), (0.9418, 0.1866, 0.9926), (0.9602, -1.737e-07, 0.9925), (0.9418, -0.1866, 0.9926), (0.8874, -0.366, 0.9928), (0.799, -0.5314, 0.9932), (0.6801, -0.6763, 0.9937), (0.5351, -0.7952, 0.9943), (0.3698, -0.8836, 0.995), (0.1904, -0.938, 0.9957), (0.003795, -0.9564, 0.9965), (-0.1828, -0.938, 0.9972), (-0.3622, -0.8836, 0.998), (-0.5276, -0.7952, 0.9986), (-0.6725, -0.6763, 0.9992), (-0.7914, -0.5314, 0.9997), (-0.8798, -0.366, 1.0), (-0.9342, -0.1866, 1.0), (-0.9526, -1.757e-07, 1.0), (-0.9342, 0.1866, 1.0), (-0.8798, 0.366, 1.0), (-0.7914, 0.5314, 0.9997), (-0.6725, 0.6763, 0.9992), (-0.5276, 0.7952, 0.9986), (-0.3622, 0.8836, 0.998), (-0.1828, 0.938, 0.9972)], [], [(26, 58, 57, 25), (13, 45, 44, 12), (27, 59, 58, 26), (14, 46, 45, 13), (1, 33, 32, 0), (28, 60, 59, 27), (15, 47, 46, 14), (2, 34, 33, 1), (29, 61, 60, 28), (16, 48, 47, 15), (3, 35, 34, 2), (30, 62, 61, 29), (17, 49, 48, 16), (4, 36, 35, 3), (31, 63, 62, 30), (18, 50, 49, 17), (5, 37, 36, 4), (0, 32, 63, 31), (19, 51, 50, 18), (6, 38, 37, 5), (20, 52, 51, 19), (7, 39, 38, 6), (21, 53, 52, 20), (8, 40, 39, 7), (22, 54, 53, 21), (9, 41, 40, 8), (23, 55, 54, 22), (10, 42, 41, 9), (24, 56, 55, 23), (11, 43, 42, 10), (25, 57, 56, 24), (12, 44, 43, 11), (90, 89, 121, 122), (77, 76, 108, 109), (91, 90, 122, 123), (78, 77, 109, 110), (65, 64, 96, 97), (92, 91, 123, 124), (79, 78, 110, 111), (66, 65, 97, 98), (93, 92, 124, 125), (80, 79, 111, 112), (67, 66, 98, 99), (94, 93, 125, 126), (81, 80, 112, 113), (68, 67, 99, 100), (95, 94, 126, 127), (82, 81, 113, 114), (69, 68, 100, 101), (64, 95, 127, 96), (83, 82, 114, 115), (70, 69, 101, 102), (84, 83, 115, 116), (71, 70, 102, 103), (85, 84, 116, 117), (72, 71, 103, 104), (86, 85, 117, 118), (73, 72, 104, 105), (87, 86, 118, 119), (74, 73, 105, 106), (88, 87, 119, 120), (75, 74, 106, 107), (89, 88, 120, 121), (76, 75, 107, 108), (42, 43, 107, 106), (17, 16, 80, 81), (43, 44, 108, 107), (18, 17, 81, 82), (44, 45, 109, 108), (19, 18, 82, 83), (45, 46, 110, 109), (20, 19, 83, 84), (46, 47, 111, 110), (21, 20, 84, 85), (47, 48, 112, 111), (22, 21, 85, 86), (48, 49, 113, 112), (23, 22, 86, 87), (49, 50, 114, 113), (24, 23, 87, 88), (50, 51, 115, 114), (25, 24, 88, 89), (51, 52, 116, 115), (26, 25, 89, 90), (52, 53, 117, 116), (27, 26, 90, 91), (1, 0, 64, 65), (53, 54, 118, 117), (28, 27, 91, 92), (2, 1, 65, 66), (54, 55, 119, 118), (29, 28, 92, 93), (3, 2, 66, 67), (55, 56, 120, 119), (30, 29, 93, 94), (4, 3, 67, 68), (56, 57, 121, 120), (31, 30, 94, 95), (5, 4, 68, 69), (57, 58, 122, 121), (0, 31, 95, 64), (6, 5, 69, 70), (58, 59, 123, 122), (32, 33, 97, 96), (7, 6, 70, 71), (59, 60, 124, 123), (33, 34, 98, 97), (8, 7, 71, 72), (60, 61, 125, 124), (34, 35, 99, 98), (9, 8, 72, 73), (61, 62, 126, 125), (35, 36, 100, 99), (10, 9, 73, 74), (62, 63, 127, 126), (36, 37, 101, 100), (11, 10, 74, 75), (63, 32, 96, 127), (37, 38, 102, 101), (12, 11, 75, 76), (38, 39, 103, 102), (13, 12, 76, 77), (39, 40, 104, 103), (14, 13, 77, 78), (40, 41, 105, 104), (15, 14, 78, 79), (41, 42, 106, 105), (16, 15, 79, 80), (154, 186, 185, 153), (141, 173, 172, 140), (155, 187, 186, 154), (142, 174, 173, 141), (129, 161, 160, 128), (156, 188, 187, 155), (143, 175, 174, 142), (130, 162, 161, 129), (157, 189, 188, 156), (144, 176, 175, 143), (131, 163, 162, 130), (158, 190, 189, 157), (145, 177, 176, 144), (132, 164, 163, 131), (159, 191, 190, 158), (146, 178, 177, 145), (133, 165, 164, 132), (128, 160, 191, 159), (147, 179, 178, 146), (134, 166, 165, 133), (148, 180, 179, 147), (135, 167, 166, 134), (149, 181, 180, 148), (136, 168, 167, 135), (150, 182, 181, 149), (137, 169, 168, 136), (151, 183, 182, 150), (138, 170, 169, 137), (152, 184, 183, 151), (139, 171, 170, 138), (153, 185, 184, 152), (140, 172, 171, 139), (218, 217, 249, 250), (205, 204, 236, 237), (219, 218, 250, 251), (206, 205, 237, 238), (193, 192, 224, 225), (220, 219, 251, 252), (207, 206, 238, 239), (194, 193, 225, 226), (221, 220, 252, 253), (208, 207, 239, 240), (195, 194, 226, 227), (222, 221, 253, 254), (209, 208, 240, 241), (196, 195, 227, 228), (223, 222, 254, 255), (210, 209, 241, 242), (197, 196, 228, 229), (192, 223, 255, 224), (211, 210, 242, 243), (198, 197, 229, 230), (212, 211, 243, 244), (199, 198, 230, 231), (213, 212, 244, 245), (200, 199, 231, 232), (214, 213, 245, 246), (201, 200, 232, 233), (215, 214, 246, 247), (202, 201, 233, 234), (216, 215, 247, 248), (203, 202, 234, 235), (217, 216, 248, 249), (204, 203, 235, 236), (170, 171, 235, 234), (145, 144, 208, 209), (171, 172, 236, 235), (146, 145, 209, 210), (172, 173, 237, 236), (147, 146, 210, 211), (173, 174, 238, 237), (148, 147, 211, 212), (174, 175, 239, 238), (149, 148, 212, 213), (175, 176, 240, 239), (150, 149, 213, 214), (176, 177, 241, 240), (151, 150, 214, 215), (177, 178, 242, 241), (152, 151, 215, 216), (178, 179, 243, 242), (153, 152, 216, 217), (179, 180, 244, 243), (154, 153, 217, 218), (180, 181, 245, 244), (155, 154, 218, 219), (129, 128, 192, 193), (181, 182, 246, 245), (156, 155, 219, 220), (130, 129, 193, 194), (182, 183, 247, 246), (157, 156, 220, 221), (131, 130, 194, 195), (183, 184, 248, 247), (158, 157, 221, 222), (132, 131, 195, 196), (184, 185, 249, 248), (159, 158, 222, 223), (133, 132, 196, 197), (185, 186, 250, 249), (128, 159, 223, 192), (134, 133, 197, 198), (186, 187, 251, 250), (160, 161, 225, 224), (135, 134, 198, 199), (187, 188, 252, 251), (161, 162, 226, 225), (136, 135, 199, 200), (188, 189, 253, 252), (162, 163, 227, 226), (137, 136, 200, 201), (189, 190, 254, 253), (163, 164, 228, 227), (138, 137, 201, 202), (190, 191, 255, 254), (164, 165, 229, 228), (139, 138, 202, 203), (191, 160, 224, 255), (165, 166, 230, 229), (140, 139, 203, 204), (166, 167, 231, 230), (141, 140, 204, 205), (167, 168, 232, 231), (142, 141, 205, 206), (168, 169, 233, 232), (143, 142, 206, 207), (169, 170, 234, 233), (144, 143, 207, 208)])
_uv = me_circle.uv_layers.new(name='UVMap')
_uv.uv.foreach_set('vector', [0.0, 0.0, 0.0, 0.0, 0.0, 0.0, 0.0, 0.0, 0.0, 0.0, 0.0, 0.0, 0.0, 0.0, 0.0, 0.0, 0.0, 0.0, 0.0, 0.0, 0.0, 0.0, 0.0, 0.0, 0.0, 0.0, 0.0, 0.0, 0.0, 0.0, 0.0, 0.0, 0.0, 0.0, 0.0, 0.0, 0.0, 0.0, 0.0, 0.0, 0.0, 0.0, 0.0, 0.0, 0.0, 0.0, 0.0, 0.0, 0.0, 0.0, 0.0, 0.0, 0.0, 0.0, 0.0, 0.0, 0.0, 0.0, 0.0, 0.0, 0.0, 0.0, 0.0, 0.0, 0.0, 0.0, 0.0, 0.0, 0.0, 0.0, 0.0, 0.0, 0.0, 0.0, 0.0, 0.0, 0.0, 0.0, 0.0, 0.0, 0.0, 0.0, 0.0, 0.0, 0.0, 0.0, 0.0, 0.0, 0.0, 0.0, 0.0, 0.0, 0.0, 0.0, 0.0, 0.0, 0.0, 0.0, 0.0, 0.0, 0.0, 0.0, 0.0, 0.0, 0.0, 0.0, 0.0, 0.0, 0.0, 0.0, 0.0, 0.0, 0.0, 0.0, 0.0, 0.0, 0.0, 0.0, 0.0, 0.0, 0.0, 0.0, 0.0, 0.0, 0.0, 0.0, 0.0, 0.0, 0.0, 0.0, 0.0, 0.0, 0.0, 0.0, 0.0, 0.0, 0.0, 0.0, 0.0, 0.0, 0.0, 0.0, 0.0, 0.0, 0.0, 0.0, 0.0, 0.0, 0.0, 0.0, 0.0, 0.0, 0.0, 0.0, 0.0, 0.0, 0.0, 0.0, 0.0, 0.0, 0.0, 0.0, 0.0, 0.0, 0.0, 0.0, 0.0, 0.0, 0.0, 0.0, 0.0, 0.0, 0.0, 0.0, 0.0, 0.0, 0.0, 0.0, 0.0, 0.0, 0.0, 0.0, 0.0, 0.0, 0.0, 0.0, 0.0, 0.0, 0.0, 0.0, 0.0, 0.0, 0.0, 0.0, 0.0, 0.0, 0.0, 0.0, 0.0, 0.0, 0.0, 0.0, 0.0, 0.0, 0.0, 0.0, 0.0, 0.0, 0.0, 0.0, 0.0, 0.0, 0.0, 0.0, 0.0, 0.0, 0.0, 0.0, 0.0, 0.0, 0.0, 0.0, 0.0, 0.0, 0.0, 0.0, 0.0, 0.0, 0.0, 0.0, 0.0, 0.0, 0.0, 0.0, 0.0, 0.0, 0.0, 0.0, 0.0, 0.0, 0.0, 0.0, 0.0, 0.0, 0.0, 0.0, 0.0, 0.0, 0.0, 0.0, 0.0, 0.0, 0.0, 0.0, 0.0, 0.0, 0.0, 0.0, 0.0, 0.0, 0.0, 0.0, 0.0, 0.0, 0.0, 0.0, 0.0, 0.0, 0.0, 0.0, 0.0, 0.0, 0.0, 0.0, 0.0, 0.0, 0.0, 0.0, 0.0, 0.0, 0.0, 0.0, 0.0, 0.0, 0.0, 0.0, 0.0, 0.0, 0.0, 0.0, 0.0, 0.0, 0.0, 0.0, 0.0, 0.0, 0.0, 0.0, 0.0, 0.0, 0.0, 0.0, 0.0, 0.0, 0.0, 0.0, 0.0, 0.0, 0.0, 0.0, 0.0, 0.0, 0.0, 0.0, 0.0, 0.0, 0.0, 0.0, 0.0, 0.0, 0.0, 0.0, 0.0, 0.0, 0.0, 0.0, 0.0, 0.0, 0.0, 0.0, 0.0, 0.0, 0.0, 0.0, 0.0, 0.0, 0.0, 0.0, 0.0, 0.0, 0.0, 0.0, 0.0, 0.0, 0.0, 0.0, 0.0, 0.0, 0.0, 0.0, 0.0, 0.0, 0.0, 0.0, 0.0, 0.0, 0.0, 0.0, 0.0, 0.0, 0.0, 0.0, 0.0, 0.0, 0.0, 0.0, 0.0, 0.0, 0.0, 0.0, 0.0, 0.0, 0.0, 0.0, 0.0, 0.0, 0.0, 0.0, 0.0, 0.0, 0.0, 0.0, 0.0, 0.0, 0.0, 0.0, 0.0, 0.0, 0.0, 0.0, 0.0, 0.0, 0.0, 0.0, 0.0, 0.0, 0.0, 0.0, 0.0, 0.0, 0.0, 0.0, 0.0, 0.0, 0.0, 0.0, 0.0, 0.0, 0.0, 0.0, 0.0, 0.0, 0.0, 0.0, 0.0, 0.0, 0.0, 0.0, 0.0, 0.0, 0.0, 0.0, 0.0, 0.0, 0.0, 0.0, 0.0, 0.0, 0.0, 0.0, 0.0, 0.0, 0.0, 0.0, 0.0, 0.0, 0.0, 0.0, 0.0, 0.0, 0.0, 0.0, 0.0, 0.0, 0.0, 0.0, 0.0, 0.0, 0.0, 0.0, 0.0, 0.0, 0.0, 0.0, 0.0, 0.0, 0.0, 0.0, 0.0, 0.0, 0.0, 0.0, 0.0, 0.0, 0.0, 0.0, 0.0, 0.0, 0.0, 0.0, 0.0, 0.0, 0.0, 0.0, 0.0, 0.0, 0.0, 0.0, 0.0, 0.0, 0.0, 0.0, 0.0, 0.0, 0.0, 0.0, 0.0, 0.0, 0.0, 0.0, 0.0, 0.0, 0.0, 0.0, 0.0, 0.0, 0.0, 0.0, 0.0, 0.0, 0.0, 0.0, 0.0, 0.0, 0.0, 0.0, 0.0, 0.0, 0.0, 0.0, 0.0, 0.0, 0.0, 0.0, 0.0, 0.0, 0.0, 0.0, 0.0, 0.0, 0.0, 0.0, 0.0, 0.0, 0.0, 0.0, 0.0, 0.0, 0.0, 0.0, 0.0, 0.0, 0.0, 0.0, 0.0, 0.0, 0.0, 0.0, 0.0, 0.0, 0.0, 0.0, 0.0, 0.0, 0.0, 0.0, 0.0, 0.0, 0.0, 0.0, 0.0, 0.0, 0.0, 0.0, 0.0, 0.0, 0.0, 0.0, 0.0, 0.0, 0.0, 0.0, 0.0, 0.0, 0.0, 0.0, 0.0, 0.0, 0.0, 0.0, 0.0, 0.0, 0.0, 0.0, 0.0, 0.0, 0.0, 0.0, 0.0, 0.0, 0.0, 0.0, 0.0, 0.0, 0.0, 0.0, 0.0, 0.0, 0.0, 0.0, 0.0, 0.0, 0.0, 0.0, 0.0, 0.0, 0.0, 0.0, 0.0, 0.0, 0.0, 0.0, 0.0, 0.0, 0.0, 0.0, 0.0, 0.0, 0.0, 0.0, 0.0, 0.0, 0.0, 0.0, 0.0, 0.0, 0.0, 0.0, 0.0, 0.0, 0.0, 0.0, 0.0, 0.0, 0.0, 0.0, 0.0, 0.0, 0.0, 0.0, 0.0, 0.0, 0.0, 0.0, 0.0, 0.0, 0.0, 0.0, 0.0, 0.0, 0.0, 0.0, 0.0, 0.0, 0.0, 0.0, 0.0, 0.0, 0.0, 0.0, 0.0, 0.0, 0.0, 0.0, 0.0, 0.0, 0.0, 0.0, 0.0, 0.0, 0.0, 0.0, 0.0, 0.0, 0.0, 0.0, 0.0, 0.0, 0.0, 0.0, 0.0, 0.0, 0.0, 0.0, 0.0, 0.0, 0.0, 0.0, 0.0, 0.0, 0.0, 0.0, 0.0, 0.0, 0.0, 0.0, 0.0, 0.0, 0.0, 0.0, 0.0, 0.0, 0.0, 0.0, 0.0, 0.0, 0.0, 0.0, 0.0, 0.0, 0.0, 0.0, 0.0, 0.0, 0.0, 0.0, 0.0, 0.0, 0.0, 0.0, 0.0, 0.0, 0.0, 0.0, 0.0, 0.0, 0.0, 0.0, 0.0, 0.0, 0.0, 0.0, 0.0, 0.0, 0.0, 0.0, 0.0, 0.0, 0.0, 0.0, 0.0, 0.0, 0.0, 0.0, 0.0, 0.0, 0.0, 0.0, 0.0, 0.0, 0.0, 0.0, 0.0, 0.0, 0.0, 0.0, 0.0, 0.0, 0.0, 0.0, 0.0, 0.0, 0.0, 0.0, 0.0, 0.0, 0.0, 0.0, 0.0, 0.0, 0.0, 0.0, 0.0, 0.0, 0.0, 0.0, 0.0, 0.0, 0.0, 0.0, 0.0, 0.0, 0.0, 0.0, 0.0, 0.0, 0.0, 0.0, 0.0, 0.0, 0.0, 0.0, 0.0, 0.0, 0.0, 0.0, 0.0, 0.0, 0.0, 0.0, 0.0, 0.0, 0.0, 0.0, 0.0, 0.0, 0.0, 0.0, 0.0, 0.0, 0.0, 0.0, 0.0, 0.0, 0.0, 0.0, 0.0, 0.0, 0.0, 0.0, 0.0, 0.0, 0.0, 0.0, 0.0, 0.0, 0.0, 0.0, 0.0, 0.0, 0.0, 0.0, 0.0, 0.0, 0.0, 0.0, 0.0, 0.0, 0.0, 0.0, 0.0, 0.0, 0.0, 0.0, 0.0, 0.0, 0.0, 0.0, 0.0, 0.0, 0.0, 0.0, 0.0, 0.0, 0.0, 0.0, 0.0, 0.0, 0.0, 0.0, 0.0, 0.0, 0.0, 0.0, 0.0, 0.0, 0.0, 0.0, 0.0, 0.0, 0.0, 0.0, 0.0, 0.0, 0.0, 0.0, 0.0, 0.0, 0.0, 0.0, 0.0, 0.0, 0.0, 0.0, 0.0, 0.0, 0.0, 0.0, 0.0, 0.0, 0.0, 0.0, 0.0, 0.0, 0.0, 0.0, 0.0, 0.0, 0.0, 0.0, 0.0, 0.0, 0.0, 0.0, 0.0, 0.0, 0.0, 0.0, 0.0, 0.0, 0.0, 0.0, 0.0, 0.0, 0.0, 0.0, 0.0, 0.0, 0.0, 0.0, 0.0, 0.0, 0.0, 0.0, 0.0, 0.0, 0.0, 0.0, 0.0, 0.0, 0.0, 0.0, 0.0, 0.0, 0.0, 0.0, 0.0, 0.0, 0.0, 0.0, 0.0, 0.0, 0.0, 0.0, 0.0, 0.0, 0.0, 0.0, 0.0, 0.0, 0.0, 0.0, 0.0, 0.0, 0.0, 0.0, 0.0, 0.0, 0.0, 0.0, 0.0, 0.0, 0.0, 0.0, 0.0, 0.0, 0.0, 0.0, 0.0, 0.0, 0.0, 0.0, 0.0, 0.0, 0.0, 0.0, 0.0, 0.0, 0.0, 0.0, 0.0, 0.0, 0.0, 0.0, 0.0, 0.0, 0.0, 0.0, 0.0, 0.0, 0.0, 0.0, 0.0, 0.0, 0.0, 0.0, 0.0, 0.0, 0.0, 0.0, 0.0, 0.0, 0.0, 0.0, 0.0, 0.0, 0.0, 0.0, 0.0, 0.0, 0.0, 0.0, 0.0, 0.0, 0.0, 0.0, 0.0, 0.0, 0.0, 0.0, 0.0, 0.0, 0.0, 0.0, 0.0, 0.0, 0.0, 0.0, 0.0, 0.0, 0.0, 0.0, 0.0, 0.0, 0.0, 0.0, 0.0, 0.0, 0.0, 0.0, 0.0, 0.0, 0.0, 0.0, 0.0, 0.0, 0.0, 0.0, 0.0, 0.0, 0.0, 0.0, 0.0, 0.0, 0.0, 0.0, 0.0, 0.0, 0.0, 0.0, 0.0, 0.0, 0.0, 0.0, 0.0, 0.0, 0.0, 0.0, 0.0, 0.0, 0.0, 0.0, 0.0, 0.0, 0.0, 0.0, 0.0, 0.0, 0.0, 0.0, 0.0, 0.0, 0.0, 0.0, 0.0, 0.0, 0.0, 0.0, 0.0, 0.0, 0.0, 0.0, 0.0, 0.0, 0.0, 0.0, 0.0, 0.0, 0.0, 0.0, 0.0, 0.0, 0.0, 0.0, 0.0, 0.0, 0.0, 0.0, 0.0, 0.0, 0.0, 0.0, 0.0, 0.0, 0.0, 0.0, 0.0, 0.0, 0.0, 0.0, 0.0, 0.0, 0.0, 0.0, 0.0, 0.0, 0.0, 0.0, 0.0, 0.0, 0.0, 0.0, 0.0, 0.0, 0.0, 0.0, 0.0, 0.0, 0.0, 0.0, 0.0, 0.0, 0.0, 0.0, 0.0, 0.0, 0.0, 0.0, 0.0, 0.0, 0.0, 0.0, 0.0, 0.0, 0.0, 0.0, 0.0, 0.0, 0.0, 0.0, 0.0, 0.0, 0.0, 0.0, 0.0, 0.0, 0.0, 0.0, 0.0, 0.0, 0.0, 0.0, 0.0, 0.0, 0.0, 0.0, 0.0, 0.0, 0.0, 0.0, 0.0, 0.0, 0.0, 0.0, 0.0, 0.0, 0.0, 0.0, 0.0, 0.0, 0.0, 0.0, 0.0, 0.0, 0.0, 0.0, 0.0, 0.0, 0.0, 0.0, 0.0, 0.0, 0.0, 0.0, 0.0, 0.0, 0.0, 0.0, 0.0, 0.0, 0.0, 0.0, 0.0, 0.0, 0.0, 0.0, 0.0, 0.0, 0.0, 0.0, 0.0, 0.0, 0.0, 0.0, 0.0, 0.0, 0.0, 0.0, 0.0, 0.0, 0.0, 0.0, 0.0, 0.0, 0.0, 0.0, 0.0, 0.0, 0.0, 0.0, 0.0, 0.0, 0.0, 0.0, 0.0, 0.0, 0.0, 0.0, 0.0, 0.0, 0.0, 0.0, 0.0, 0.0, 0.0, 0.0, 0.0, 0.0, 0.0, 0.0, 0.0, 0.0, 0.0, 0.0, 0.0, 0.0, 0.0, 0.0, 0.0, 0.0, 0.0, 0.0, 0.0, 0.0, 0.0, 0.0, 0.0, 0.0, 0.0, 0.0, 0.0, 0.0, 0.0, 0.0, 0.0, 0.0, 0.0, 0.0, 0.0, 0.0, 0.0, 0.0, 0.0, 0.0, 0.0, 0.0, 0.0, 0.0, 0.0, 0.0, 0.0, 0.0, 0.0, 0.0, 0.0, 0.0, 0.0, 0.0, 0.0, 0.0, 0.0, 0.0, 0.0, 0.0, 0.0, 0.0, 0.0, 0.0, 0.0, 0.0, 0.0, 0.0, 0.0, 0.0, 0.0, 0.0, 0.0, 0.0, 0.0, 0.0, 0.0, 0.0, 0.0, 0.0, 0.0, 0.0, 0.0, 0.0, 0.0, 0.0, 0.0, 0.0, 0.0, 0.0, 0.0, 0.0, 0.0, 0.0, 0.0, 0.0, 0.0, 0.0, 0.0, 0.0, 0.0, 0.0, 0.0, 0.0, 0.0, 0.0, 0.0, 0.0, 0.0, 0.0, 0.0, 0.0, 0.0, 0.0, 0.0, 0.0, 0.0, 0.0, 0.0, 0.0, 0.0, 0.0, 0.0, 0.0, 0.0, 0.0, 0.0, 0.0, 0.0, 0.0, 0.0, 0.0, 0.0, 0.0, 0.0, 0.0, 0.0, 0.0, 0.0, 0.0, 0.0, 0.0, 0.0, 0.0, 0.0, 0.0, 0.0, 0.0, 0.0, 0.0, 0.0, 0.0, 0.0, 0.0, 0.0, 0.0, 0.0, 0.0, 0.0, 0.0, 0.0, 0.0, 0.0, 0.0, 0.0, 0.0, 0.0, 0.0, 0.0, 0.0, 0.0, 0.0, 0.0, 0.0, 0.0, 0.0, 0.0, 0.0, 0.0, 0.0, 0.0, 0.0, 0.0, 0.0, 0.0, 0.0, 0.0, 0.0, 0.0, 0.0, 0.0, 0.0, 0.0, 0.0, 0.0, 0.0, 0.0, 0.0, 0.0, 0.0, 0.0, 0.0, 0.0, 0.0, 0.0, 0.0, 0.0, 0.0, 0.0, 0.0, 0.0, 0.0, 0.0, 0.0, 0.0, 0.0, 0.0, 0.0, 0.0, 0.0, 0.0, 0.0, 0.0, 0.0, 0.0, 0.0, 0.0, 0.0, 0.0, 0.0, 0.0, 0.0, 0.0, 0.0, 0.0, 0.0, 0.0, 0.0, 0.0, 0.0, 0.0, 0.0, 0.0, 0.0, 0.0, 0.0, 0.0, 0.0, 0.0, 0.0, 0.0, 0.0, 0.0, 0.0, 0.0, 0.0, 0.0, 0.0, 0.0, 0.0, 0.0, 0.0, 0.0, 0.0, 0.0, 0.0, 0.0, 0.0, 0.0, 0.0, 0.0, 0.0, 0.0, 0.0, 0.0, 0.0, 0.0, 0.0, 0.0, 0.0, 0.0, 0.0, 0.0, 0.0, 0.0, 0.0, 0.0, 0.0, 0.0, 0.0, 0.0, 0.0, 0.0, 0.0, 0.0, 0.0, 0.0, 0.0, 0.0, 0.0, 0.0, 0.0, 0.0, 0.0, 0.0, 0.0, 0.0, 0.0, 0.0, 0.0, 0.0, 0.0, 0.0, 0.0, 0.0, 0.0, 0.0, 0.0, 0.0, 0.0, 0.0, 0.0, 0.0, 0.0, 0.0, 0.0, 0.0, 0.0, 0.0, 0.0, 0.0, 0.0, 0.0, 0.0, 0.0, 0.0, 0.0, 0.0, 0.0, 0.0, 0.0, 0.0, 0.0, 0.0, 0.0, 0.0, 0.0, 0.0, 0.0, 0.0, 0.0, 0.0, 0.0, 0.0, 0.0, 0.0, 0.0, 0.0, 0.0, 0.0, 0.0, 0.0, 0.0, 0.0, 0.0, 0.0, 0.0, 0.0, 0.0, 0.0, 0.0, 0.0, 0.0, 0.0, 0.0, 0.0, 0.0, 0.0, 0.0, 0.0, 0.0, 0.0, 0.0, 0.0, 0.0, 0.0, 0.0, 0.0, 0.0, 0.0, 0.0, 0.0, 0.0, 0.0, 0.0, 0.0, 0.0, 0.0, 0.0, 0.0, 0.0, 0.0, 0.0, 0.0, 0.0, 0.0, 0.0, 0.0, 0.0, 0.0, 0.0, 0.0, 0.0, 0.0, 0.0, 0.0, 0.0, 0.0, 0.0, 0.0, 0.0, 0.0, 0.0, 0.0, 0.0, 0.0, 0.0, 0.0, 0.0, 0.0, 0.0, 0.0, 0.0, 0.0, 0.0, 0.0, 0.0, 0.0, 0.0, 0.0, 0.0, 0.0, 0.0, 0.0, 0.0, 0.0, 0.0, 0.0, 0.0, 0.0, 0.0, 0.0, 0.0, 0.0, 0.0, 0.0, 0.0, 0.0, 0.0, 0.0, 0.0, 0.0, 0.0, 0.0, 0.0, 0.0, 0.0, 0.0, 0.0, 0.0, 0.0, 0.0, 0.0, 0.0, 0.0, 0.0, 0.0, 0.0, 0.0, 0.0, 0.0, 0.0, 0.0, 0.0, 0.0, 0.0, 0.0, 0.0, 0.0, 0.0, 0.0, 0.0, 0.0, 0.0, 0.0, 0.0, 0.0, 0.0, 0.0, 0.0, 0.0, 0.0, 0.0, 0.0, 0.0, 0.0, 0.0, 0.0, 0.0, 0.0, 0.0, 0.0, 0.0, 0.0, 0.0, 0.0, 0.0, 0.0, 0.0, 0.0, 0.0, 0.0, 0.0, 0.0, 0.0, 0.0, 0.0, 0.0, 0.0, 0.0, 0.0, 0.0, 0.0, 0.0, 0.0, 0.0, 0.0, 0.0, 0.0, 0.0, 0.0, 0.0, 0.0, 0.0, 0.0, 0.0, 0.0, 0.0, 0.0, 0.0, 0.0, 0.0, 0.0, 0.0, 0.0, 0.0, 0.0, 0.0, 0.0, 0.0, 0.0, 0.0, 0.0, 0.0, 0.0, 0.0, 0.0, 0.0, 0.0, 0.0, 0.0, 0.0, 0.0, 0.0, 0.0, 0.0, 0.0, 0.0, 0.0, 0.0, 0.0, 0.0, 0.0, 0.0, 0.0, 0.0, 0.0, 0.0, 0.0, 0.0, 0.0, 0.0, 0.0, 0.0, 0.0, 0.0, 0.0, 0.0, 0.0, 0.0, 0.0, 0.0, 0.0, 0.0, 0.0, 0.0, 0.0, 0.0, 0.0, 0.0, 0.0, 0.0, 0.0, 0.0, 0.0, 0.0, 0.0, 0.0, 0.0, 0.0, 0.0, 0.0, 0.0, 0.0, 0.0, 0.0, 0.0, 0.0, 0.0, 0.0, 0.0, 0.0, 0.0, 0.0, 0.0, 0.0, 0.0, 0.0, 0.0, 0.0, 0.0, 0.0, 0.0, 0.0, 0.0, 0.0, 0.0, 0.0, 0.0, 0.0, 0.0, 0.0, 0.0, 0.0, 0.0, 0.0, 0.0, 0.0, 0.0, 0.0, 0.0, 0.0, 0.0, 0.0, 0.0, 0.0, 0.0, 0.0, 0.0, 0.0, 0.0, 0.0, 0.0, 0.0, 0.0, 0.0, 0.0, 0.0, 0.0, 0.0, 0.0, 0.0, 0.0, 0.0, 0.0, 0.0, 0.0, 0.0, 0.0, 0.0, 0.0, 0.0, 0.0, 0.0, 0.0, 0.0, 0.0, 0.0, 0.0, 0.0, 0.0, 0.0, 0.0, 0.0, 0.0, 0.0, 0.0, 0.0, 0.0, 0.0, 0.0, 0.0, 0.0, 0.0, 0.0, 0.0, 0.0, 0.0, 0.0, 0.0, 0.0, 0.0, 0.0, 0.0, 0.0, 0.0, 0.0, 0.0, 0.0, 0.0, 0.0, 0.0, 0.0, 0.0, 0.0, 0.0, 0.0, 0.0, 0.0, 0.0, 0.0, 0.0, 0.0, 0.0, 0.0, 0.0, 0.0, 0.0, 0.0, 0.0, 0.0, 0.0, 0.0, 0.0, 0.0, 0.0, 0.0, 0.0, 0.0, 0.0, 0.0, 0.0, 0.0, 0.0, 0.0, 0.0, 0.0, 0.0, 0.0, 0.0, 0.0, 0.0, 0.0, 0.0, 0.0, 0.0, 0.0, 0.0, 0.0, 0.0, 0.0, 0.0, 0.0, 0.0, 0.0, 0.0, 0.0, 0.0, 0.0, 0.0, 0.0, 0.0, 0.0, 0.0, 0.0, 0.0, 0.0, 0.0, 0.0, 0.0, 0.0, 0.0, 0.0, 0.0])
me_circle.materials.append(mat_material_001)
me_circle.update()

# ---- objects
ob_light = bpy.data.objects.new('Light', light_light)
ob_camera = bpy.data.objects.new('Camera', cam_camera)
ob_cylinder = bpy.data.objects.new('Cylinder', me_cylinder)
ob_circle = bpy.data.objects.new('Circle', me_circle)

# ---- transforms, parenting, visibility, modifiers, constraints
ob_light.location = (4.076, 1.005, 5.904)
ob_light.rotation_euler = (0.6503, 0.05522, 1.866)
ob_light.lock_rotations_4d = False
ob_light.empty_display_type = 'ARROWS'
ob_light.color = (0.0, 0.0, 0.0, 0.0)
ob_light.lineart.crease_threshold = 0.0
ob_camera.location = (7.359, -6.926, 4.958)
ob_camera.rotation_euler = (1.109, 0.0, 0.8149)
ob_camera.lock_rotations_4d = False
ob_camera.empty_display_type = 'ARROWS'
ob_camera.color = (0.0, 0.0, 0.0, 0.0)
ob_camera.display_type = 'WIRE'
ob_camera.lineart.crease_threshold = 0.0
ob_cylinder.location = (0.0, 0.0, 0.0)
ob_cylinder.scale = (1.0, 1.0, 1.314)
ob_circle.location = (-0.00567, 1.346e-07, -1.002)
ob_circle.scale = (1.204, 1.204, 1.652)

# ---- collection membership
col_collection.objects.link(ob_light)
col_collection.objects.link(ob_camera)
col_collection.objects.link(ob_cylinder)
col_collection.objects.link(ob_circle)

# ---- scene / render settings (as saved in the file)
scene.camera = ob_camera
scene.frame_start = 1; scene.frame_end = 250; scene.frame_set(50)
scene.render.engine = 'BLENDER_EEVEE_NEXT'
bpy.context.view_layer.update()
